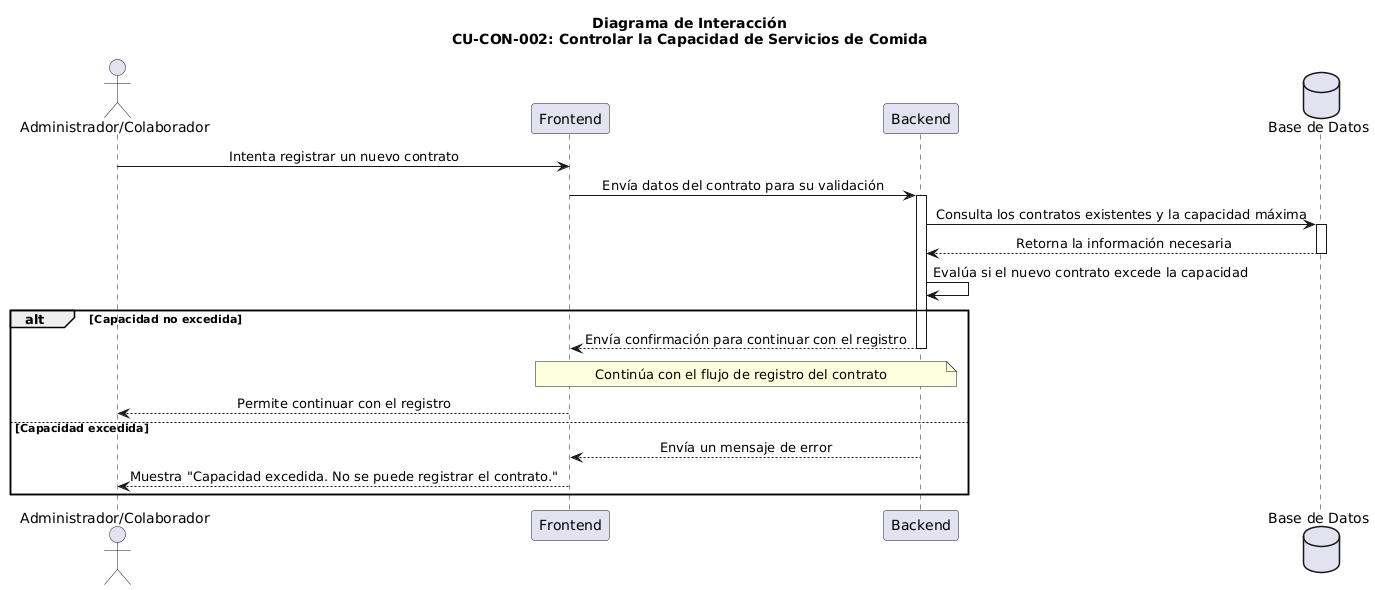

The diagram above was rendered by PlantUML. Its source (embedded in the PNG):
@startuml
skinparam sequenceMessageAlign center

actor "Administrador/Colaborador" as User
participant "Frontend" as Frontend
participant "Backend" as Backend
database "Base de Datos" as DB

title Diagrama de Interacción\nCU-CON-002: Controlar la Capacidad de Servicios de Comida

' El flujo se inicia con un evento del usuario
User -> Frontend: Intenta registrar un nuevo contrato

Frontend -> Backend: Envía datos del contrato para su validación
activate Backend

' Verificación de la capacidad
Backend -> DB: Consulta los contratos existentes y la capacidad máxima
activate DB
DB --> Backend: Retorna la información necesaria
deactivate DB

Backend -> Backend: Evalúa si el nuevo contrato excede la capacidad
alt Capacidad no excedida
    Backend --> Frontend: Envía confirmación para continuar con el registro
    deactivate Backend
    
    note over Frontend, Backend: Continúa con el flujo de registro del contrato
    Frontend --> User: Permite continuar con el registro
    
else Capacidad excedida
    Backend --> Frontend: Envía un mensaje de error
    deactivate Backend
    
    Frontend --> User: Muestra "Capacidad excedida. No se puede registrar el contrato."
end
@enduml